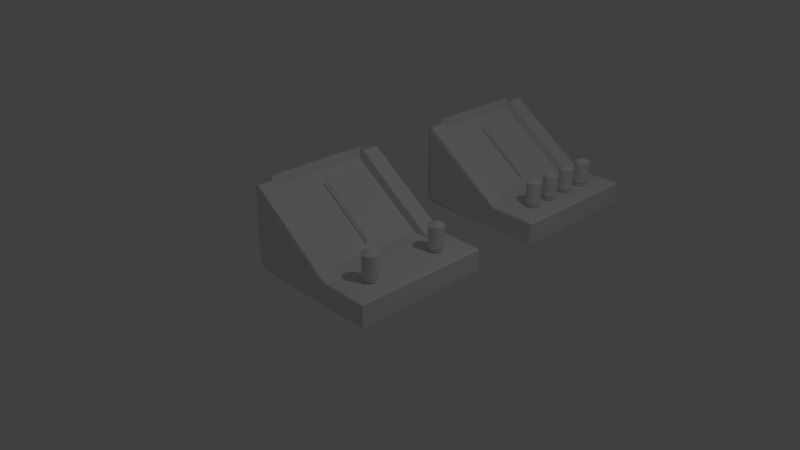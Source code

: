 # Source: Ameter.blend  (saved by Blender 2.79.0; exported with 4.5.12 LTS)
import bpy
from mathutils import Matrix  # noqa: F401  (used for matrix-valued properties, if any)

bpy.ops.wm.read_factory_settings(use_empty=True)
scene = bpy.context.scene
scene.name = 'Scene'

# ---- collections
col_collection_1 = bpy.data.collections.new('Collection 1'); scene.collection.children.link(col_collection_1)

# ---- materials (node trees are filled in below, after node groups)
mat_material_003 = bpy.data.materials.new('Material.003')
mat_material_003.alpha_threshold = 0.0
mat_material_003.use_transparent_shadow = False
mat_material_003.roughness = 0.5
mat_material_002 = bpy.data.materials.new('Material.002')
mat_material_002.alpha_threshold = 0.0
mat_material_002.use_transparent_shadow = False
mat_material_002.roughness = 0.5
mat_material_011 = bpy.data.materials.new('Material.011')
mat_material_011.alpha_threshold = 0.0
mat_material_011.use_transparent_shadow = False
mat_material_011.roughness = 0.5
mat_material_001 = bpy.data.materials.new('Material.001')
mat_material_001.alpha_threshold = 0.0
mat_material_001.use_transparent_shadow = False
mat_material_001.diffuse_color = (0.7334, 0.7498, 0.8, 1.0)
mat_material_001.specular_color = (0.7256, 0.7894, 1.0)
mat_material_001.roughness = 0.5
mat_material_001.specular_intensity = 0.2368
mat_material_004 = bpy.data.materials.new('Material.004')
mat_material_004.alpha_threshold = 0.0
mat_material_004.use_transparent_shadow = False
mat_material_004.roughness = 0.5
mat_material_005 = bpy.data.materials.new('Material.005')
mat_material_005.alpha_threshold = 0.0
mat_material_005.use_transparent_shadow = False
mat_material_005.roughness = 0.5
mat_material_005.specular_intensity = 1.0
mat_material_012 = bpy.data.materials.new('Material.012')
mat_material_012.alpha_threshold = 0.0
mat_material_012.use_transparent_shadow = False
mat_material_012.preview_render_type = 'CUBE'
mat_material_012.roughness = 0.5
mat_material_006 = bpy.data.materials.new('Material.006')
mat_material_006.alpha_threshold = 0.0
mat_material_006.use_transparent_shadow = False
mat_material_006.preview_render_type = 'CUBE'
mat_material_006.roughness = 0.5

# ---- material node trees

# ---- world
world_world = bpy.data.worlds.new('World'); scene.world = world_world
world_world.color = (0.05088, 0.05088, 0.05088)
world_world.use_sun_shadow = False
world_world.sun_shadow_jitter_overblur = 0.0
world_world.cycles.sampling_method = 'MANUAL'

# ---- cameras
cam_camera = bpy.data.cameras.new('Camera')
cam_camera.clip_end = 100.0
cam_camera.lens = 35.0
cam_camera.sensor_width = 32.0
cam_camera.sensor_height = 18.0
cam_camera.ortho_scale = 7.314
cam_camera.dof.focus_distance = 0.0
cam_camera.dof.aperture_fstop = 128.0

# ---- lights
light_lamp = bpy.data.lights.new('Lamp', 'POINT')
light_lamp.transmission_factor = 0.0
light_lamp.cutoff_distance = 30.0
light_lamp.energy = 100.0
light_lamp.shadow_buffer_clip_start = 1.001
light_lamp.shadow_soft_size = 0.1
light_lamp.shadow_maximum_resolution = 0.006
light_lamp.use_absolute_resolution = True

# ---- meshes
me_cylinder_005 = bpy.data.meshes.new('Cylinder.005')
me_cylinder_005.from_pydata([(0.0, 1.0, -1.0), (0.0, 1.0, 1.0), (0.1951, 0.9808, -1.0), (0.1951, 0.9808, 1.0), (0.3827, 0.9239, -1.0), (0.3827, 0.9239, 1.0), (0.5556, 0.8315, -1.0), (0.5556, 0.8315, 1.0), (0.7071, 0.7071, -1.0), (0.7071, 0.7071, 1.0), (0.8315, 0.5556, -1.0), (0.8315, 0.5556, 1.0), (0.9239, 0.3827, -1.0), (0.9239, 0.3827, 1.0), (0.9808, 0.1951, -1.0), (0.9808, 0.1951, 1.0), (1.0, 7.55e-08, -1.0), (1.0, 7.55e-08, 1.0), (0.9808, -0.1951, -1.0), (0.9808, -0.1951, 1.0), (0.9239, -0.3827, -1.0), (0.9239, -0.3827, 1.0), (0.8315, -0.5556, -1.0), (0.8315, -0.5556, 1.0), (0.7071, -0.7071, -1.0), (0.7071, -0.7071, 1.0), (0.5556, -0.8315, -1.0), (0.5556, -0.8315, 1.0), (0.3827, -0.9239, -1.0), (0.3827, -0.9239, 1.0), (0.1951, -0.9808, -1.0), (0.1951, -0.9808, 1.0), (-3.258e-07, -1.0, -1.0), (-3.258e-07, -1.0, 1.0), (-0.1951, -0.9808, -1.0), (-0.1951, -0.9808, 1.0), (-0.3827, -0.9239, -1.0), (-0.3827, -0.9239, 1.0), (-0.5556, -0.8315, -1.0), (-0.5556, -0.8315, 1.0), (-0.7071, -0.7071, -1.0), (-0.7071, -0.7071, 1.0), (-0.8315, -0.5556, -1.0), (-0.8315, -0.5556, 1.0), (-0.9239, -0.3827, -1.0), (-0.9239, -0.3827, 1.0), (-0.9808, -0.1951, -1.0), (-0.9808, -0.1951, 1.0), (-1.0, 9.656e-07, -1.0), (-1.0, 9.656e-07, 1.0), (-0.9808, 0.1951, -1.0), (-0.9808, 0.1951, 1.0), (-0.9239, 0.3827, -1.0), (-0.9239, 0.3827, 1.0), (-0.8315, 0.5556, -1.0), (-0.8315, 0.5556, 1.0), (-0.7071, 0.7071, -1.0), (-0.7071, 0.7071, 1.0), (-0.5556, 0.8315, -1.0), (-0.5556, 0.8315, 1.0), (-0.3827, 0.9239, -1.0), (-0.3827, 0.9239, 1.0), (-0.1951, 0.9808, -1.0), (-0.1951, 0.9808, 1.0), (2.565e-08, 0.784, -1.134), (0.1529, 0.7689, -1.134), (0.3, 0.7243, -1.134), (0.4355, 0.6518, -1.134), (0.5543, 0.5543, -1.134), (0.6518, 0.4355, -1.134), (0.7243, 0.3, -1.134), (0.7689, 0.1529, -1.134), (0.784, 1.208e-07, -1.134), (0.7689, -0.1529, -1.134), (0.7243, -0.3, -1.134), (0.6518, -0.4355, -1.134), (0.5543, -0.5543, -1.134), (0.4355, -0.6518, -1.134), (0.3, -0.7243, -1.134), (0.1529, -0.7689, -1.134), (-2.298e-07, -0.784, -1.134), (-0.1529, -0.7689, -1.134), (-0.3, -0.7243, -1.134), (-0.4355, -0.6518, -1.134), (-0.5543, -0.5543, -1.134), (-0.6518, -0.4355, -1.134), (-0.7243, -0.3, -1.134), (-0.7689, -0.1529, -1.134), (-0.784, 8.186e-07, -1.134), (-0.7689, 0.1529, -1.134), (-0.7243, 0.3, -1.134), (-0.6518, 0.4355, -1.134), (-0.5543, 0.5543, -1.134), (-0.4355, 0.6518, -1.134), (-0.3, 0.7243, -1.134), (-0.1529, 0.7689, -1.134), (2.565e-08, 0.784, -1.403), (0.1529, 0.7689, -1.403), (0.3, 0.7243, -1.403), (0.4355, 0.6518, -1.403), (0.5543, 0.5543, -1.403), (0.6518, 0.4355, -1.403), (0.7243, 0.3, -1.403), (0.7689, 0.1529, -1.403), (0.784, 1.208e-07, -1.403), (0.7689, -0.1529, -1.403), (0.7243, -0.3, -1.403), (0.6518, -0.4355, -1.403), (0.5543, -0.5543, -1.403), (0.4355, -0.6518, -1.403), (0.3, -0.7243, -1.403), (0.1529, -0.7689, -1.403), (-2.298e-07, -0.784, -1.403), (-0.1529, -0.7689, -1.403), (-0.3, -0.7243, -1.403), (-0.4355, -0.6518, -1.403), (-0.5543, -0.5543, -1.403), (-0.6518, -0.4355, -1.403), (-0.7243, -0.3, -1.403), (-0.7689, -0.1529, -1.403), (-0.784, 8.186e-07, -1.403), (-0.7689, 0.1529, -1.403), (-0.7243, 0.3, -1.403), (-0.6518, 0.4355, -1.403), (-0.5543, 0.5543, -1.403), (-0.4355, 0.6518, -1.403), (-0.3, 0.7243, -1.403), (-0.1529, 0.7689, -1.403), (0.04789, 0.2407, 1.297), (8.96e-08, 0.2455, 1.297), (0.09393, 0.2268, 1.297), (0.1364, 0.2041, 1.297), (0.1736, 0.1736, 1.297), (0.2041, 0.1364, 1.297), (0.2268, 0.09393, 1.297), (0.2407, 0.04789, 1.297), (0.2455, 2.336e-07, 1.297), (0.2407, -0.04789, 1.297), (0.2268, -0.09393, 1.297), (0.2041, -0.1364, 1.297), (0.1736, -0.1736, 1.297), (0.1364, -0.2041, 1.297), (0.09393, -0.2268, 1.297), (0.04789, -0.2407, 1.297), (9.619e-09, -0.2455, 1.297), (-0.04789, -0.2407, 1.297), (-0.09393, -0.2268, 1.297), (-0.1364, -0.2041, 1.297), (-0.1736, -0.1736, 1.297), (-0.2041, -0.1364, 1.297), (-0.2268, -0.09393, 1.297), (-0.2407, -0.04788, 1.297), (-0.2455, 4.52e-07, 1.297), (-0.2407, 0.04789, 1.297), (-0.2268, 0.09393, 1.297), (-0.2041, 0.1364, 1.297), (-0.1736, 0.1736, 1.297), (-0.1364, 0.2041, 1.297), (-0.09393, 0.2268, 1.297), (-0.04788, 0.2407, 1.297)], [], [(0, 1, 3, 2), (2, 3, 5, 4), (4, 5, 7, 6), (6, 7, 9, 8), (8, 9, 11, 10), (10, 11, 13, 12), (12, 13, 15, 14), (14, 15, 17, 16), (16, 17, 19, 18), (18, 19, 21, 20), (20, 21, 23, 22), (22, 23, 25, 24), (24, 25, 27, 26), (26, 27, 29, 28), (28, 29, 31, 30), (30, 31, 33, 32), (32, 33, 35, 34), (34, 35, 37, 36), (36, 37, 39, 38), (38, 39, 41, 40), (40, 41, 43, 42), (42, 43, 45, 44), (44, 45, 47, 46), (46, 47, 49, 48), (48, 49, 51, 50), (50, 51, 53, 52), (52, 53, 55, 54), (54, 55, 57, 56), (56, 57, 59, 58), (58, 59, 61, 60), (13, 11, 133, 134), (60, 61, 63, 62), (62, 63, 1, 0), (28, 30, 79, 78), (78, 79, 111, 110), (46, 48, 88, 87), (2, 4, 66, 65), (20, 22, 75, 74), (38, 40, 84, 83), (56, 58, 93, 92), (12, 14, 71, 70), (30, 32, 80, 79), (48, 50, 89, 88), (4, 6, 67, 66), (22, 24, 76, 75), (40, 42, 85, 84), (58, 60, 94, 93), (14, 16, 72, 71), (32, 34, 81, 80), (50, 52, 90, 89), (6, 8, 68, 67), (24, 26, 77, 76), (42, 44, 86, 85), (60, 62, 95, 94), (16, 18, 73, 72), (34, 36, 82, 81), (52, 54, 91, 90), (8, 10, 69, 68), (26, 28, 78, 77), (44, 46, 87, 86), (0, 2, 65, 64), (62, 0, 64, 95), (18, 20, 74, 73), (36, 38, 83, 82), (54, 56, 92, 91), (10, 12, 70, 69), (96, 97, 98, 99, 100, 101, 102, 103, 104, 105, 106, 107, 108, 109, 110, 111, 112, 113, 114, 115, 116, 117, 118, 119, 120, 121, 122, 123, 124, 125, 126, 127), (65, 66, 98, 97), (92, 93, 125, 124), (79, 80, 112, 111), (66, 67, 99, 98), (93, 94, 126, 125), (80, 81, 113, 112), (67, 68, 100, 99), (94, 95, 127, 126), (81, 82, 114, 113), (68, 69, 101, 100), (95, 64, 96, 127), (82, 83, 115, 114), (69, 70, 102, 101), (83, 84, 116, 115), (70, 71, 103, 102), (84, 85, 117, 116), (71, 72, 104, 103), (85, 86, 118, 117), (72, 73, 105, 104), (86, 87, 119, 118), (73, 74, 106, 105), (87, 88, 120, 119), (74, 75, 107, 106), (88, 89, 121, 120), (75, 76, 108, 107), (89, 90, 122, 121), (76, 77, 109, 108), (90, 91, 123, 122), (77, 78, 110, 109), (64, 65, 97, 96), (91, 92, 124, 123), (128, 129, 159, 158, 157, 156, 155, 154, 153, 152, 151, 150, 149, 148, 147, 146, 145, 144, 143, 142, 141, 140, 139, 138, 137, 136, 135, 134, 133, 132, 131, 130), (31, 29, 142, 143), (49, 47, 151, 152), (5, 3, 128, 130), (23, 21, 138, 139), (41, 39, 147, 148), (59, 57, 156, 157), (15, 13, 134, 135), (33, 31, 143, 144), (51, 49, 152, 153), (7, 5, 130, 131), (25, 23, 139, 140), (43, 41, 148, 149), (61, 59, 157, 158), (17, 15, 135, 136), (35, 33, 144, 145), (53, 51, 153, 154), (9, 7, 131, 132), (27, 25, 140, 141), (45, 43, 149, 150), (63, 61, 158, 159), (19, 17, 136, 137), (37, 35, 145, 146), (55, 53, 154, 155), (11, 9, 132, 133), (29, 27, 141, 142), (47, 45, 150, 151), (3, 1, 129, 128), (1, 63, 159, 129), (21, 19, 137, 138), (39, 37, 146, 147), (57, 55, 155, 156)])
me_cylinder_005.materials.append(mat_material_003)
me_cylinder_005.use_remesh_preserve_volume = False
me_cylinder_005.use_remesh_preserve_attributes = False
me_cylinder_005.use_mirror_vertex_groups = False
me_cylinder_005.update()
me_cylinder_004 = bpy.data.meshes.new('Cylinder.004')
me_cylinder_004.from_pydata([(0.0, 1.0, -1.0), (0.0, 1.0, 1.0), (0.1951, 0.9808, -1.0), (0.1951, 0.9808, 1.0), (0.3827, 0.9239, -1.0), (0.3827, 0.9239, 1.0), (0.5556, 0.8315, -1.0), (0.5556, 0.8315, 1.0), (0.7071, 0.7071, -1.0), (0.7071, 0.7071, 1.0), (0.8315, 0.5556, -1.0), (0.8315, 0.5556, 1.0), (0.9239, 0.3827, -1.0), (0.9239, 0.3827, 1.0), (0.9808, 0.1951, -1.0), (0.9808, 0.1951, 1.0), (1.0, 7.55e-08, -1.0), (1.0, 7.55e-08, 1.0), (0.9808, -0.1951, -1.0), (0.9808, -0.1951, 1.0), (0.9239, -0.3827, -1.0), (0.9239, -0.3827, 1.0), (0.8315, -0.5556, -1.0), (0.8315, -0.5556, 1.0), (0.7071, -0.7071, -1.0), (0.7071, -0.7071, 1.0), (0.5556, -0.8315, -1.0), (0.5556, -0.8315, 1.0), (0.3827, -0.9239, -1.0), (0.3827, -0.9239, 1.0), (0.1951, -0.9808, -1.0), (0.1951, -0.9808, 1.0), (-3.258e-07, -1.0, -1.0), (-3.258e-07, -1.0, 1.0), (-0.1951, -0.9808, -1.0), (-0.1951, -0.9808, 1.0), (-0.3827, -0.9239, -1.0), (-0.3827, -0.9239, 1.0), (-0.5556, -0.8315, -1.0), (-0.5556, -0.8315, 1.0), (-0.7071, -0.7071, -1.0), (-0.7071, -0.7071, 1.0), (-0.8315, -0.5556, -1.0), (-0.8315, -0.5556, 1.0), (-0.9239, -0.3827, -1.0), (-0.9239, -0.3827, 1.0), (-0.9808, -0.1951, -1.0), (-0.9808, -0.1951, 1.0), (-1.0, 9.656e-07, -1.0), (-1.0, 9.656e-07, 1.0), (-0.9808, 0.1951, -1.0), (-0.9808, 0.1951, 1.0), (-0.9239, 0.3827, -1.0), (-0.9239, 0.3827, 1.0), (-0.8315, 0.5556, -1.0), (-0.8315, 0.5556, 1.0), (-0.7071, 0.7071, -1.0), (-0.7071, 0.7071, 1.0), (-0.5556, 0.8315, -1.0), (-0.5556, 0.8315, 1.0), (-0.3827, 0.9239, -1.0), (-0.3827, 0.9239, 1.0), (-0.1951, 0.9808, -1.0), (-0.1951, 0.9808, 1.0), (2.565e-08, 0.784, -1.134), (0.1529, 0.7689, -1.134), (0.3, 0.7243, -1.134), (0.4355, 0.6518, -1.134), (0.5543, 0.5543, -1.134), (0.6518, 0.4355, -1.134), (0.7243, 0.3, -1.134), (0.7689, 0.1529, -1.134), (0.784, 1.208e-07, -1.134), (0.7689, -0.1529, -1.134), (0.7243, -0.3, -1.134), (0.6518, -0.4355, -1.134), (0.5543, -0.5543, -1.134), (0.4355, -0.6518, -1.134), (0.3, -0.7243, -1.134), (0.1529, -0.7689, -1.134), (-2.298e-07, -0.784, -1.134), (-0.1529, -0.7689, -1.134), (-0.3, -0.7243, -1.134), (-0.4355, -0.6518, -1.134), (-0.5543, -0.5543, -1.134), (-0.6518, -0.4355, -1.134), (-0.7243, -0.3, -1.134), (-0.7689, -0.1529, -1.134), (-0.784, 8.186e-07, -1.134), (-0.7689, 0.1529, -1.134), (-0.7243, 0.3, -1.134), (-0.6518, 0.4355, -1.134), (-0.5543, 0.5543, -1.134), (-0.4355, 0.6518, -1.134), (-0.3, 0.7243, -1.134), (-0.1529, 0.7689, -1.134), (2.565e-08, 0.784, -1.403), (0.1529, 0.7689, -1.403), (0.3, 0.7243, -1.403), (0.4355, 0.6518, -1.403), (0.5543, 0.5543, -1.403), (0.6518, 0.4355, -1.403), (0.7243, 0.3, -1.403), (0.7689, 0.1529, -1.403), (0.784, 1.208e-07, -1.403), (0.7689, -0.1529, -1.403), (0.7243, -0.3, -1.403), (0.6518, -0.4355, -1.403), (0.5543, -0.5543, -1.403), (0.4355, -0.6518, -1.403), (0.3, -0.7243, -1.403), (0.1529, -0.7689, -1.403), (-2.298e-07, -0.784, -1.403), (-0.1529, -0.7689, -1.403), (-0.3, -0.7243, -1.403), (-0.4355, -0.6518, -1.403), (-0.5543, -0.5543, -1.403), (-0.6518, -0.4355, -1.403), (-0.7243, -0.3, -1.403), (-0.7689, -0.1529, -1.403), (-0.784, 8.186e-07, -1.403), (-0.7689, 0.1529, -1.403), (-0.7243, 0.3, -1.403), (-0.6518, 0.4355, -1.403), (-0.5543, 0.5543, -1.403), (-0.4355, 0.6518, -1.403), (-0.3, 0.7243, -1.403), (-0.1529, 0.7689, -1.403), (0.04789, 0.2407, 1.297), (8.96e-08, 0.2455, 1.297), (0.09393, 0.2268, 1.297), (0.1364, 0.2041, 1.297), (0.1736, 0.1736, 1.297), (0.2041, 0.1364, 1.297), (0.2268, 0.09393, 1.297), (0.2407, 0.04789, 1.297), (0.2455, 2.336e-07, 1.297), (0.2407, -0.04789, 1.297), (0.2268, -0.09393, 1.297), (0.2041, -0.1364, 1.297), (0.1736, -0.1736, 1.297), (0.1364, -0.2041, 1.297), (0.09393, -0.2268, 1.297), (0.04789, -0.2407, 1.297), (9.619e-09, -0.2455, 1.297), (-0.04789, -0.2407, 1.297), (-0.09393, -0.2268, 1.297), (-0.1364, -0.2041, 1.297), (-0.1736, -0.1736, 1.297), (-0.2041, -0.1364, 1.297), (-0.2268, -0.09393, 1.297), (-0.2407, -0.04788, 1.297), (-0.2455, 4.52e-07, 1.297), (-0.2407, 0.04789, 1.297), (-0.2268, 0.09393, 1.297), (-0.2041, 0.1364, 1.297), (-0.1736, 0.1736, 1.297), (-0.1364, 0.2041, 1.297), (-0.09393, 0.2268, 1.297), (-0.04788, 0.2407, 1.297)], [], [(0, 1, 3, 2), (2, 3, 5, 4), (4, 5, 7, 6), (6, 7, 9, 8), (8, 9, 11, 10), (10, 11, 13, 12), (12, 13, 15, 14), (14, 15, 17, 16), (16, 17, 19, 18), (18, 19, 21, 20), (20, 21, 23, 22), (22, 23, 25, 24), (24, 25, 27, 26), (26, 27, 29, 28), (28, 29, 31, 30), (30, 31, 33, 32), (32, 33, 35, 34), (34, 35, 37, 36), (36, 37, 39, 38), (38, 39, 41, 40), (40, 41, 43, 42), (42, 43, 45, 44), (44, 45, 47, 46), (46, 47, 49, 48), (48, 49, 51, 50), (50, 51, 53, 52), (52, 53, 55, 54), (54, 55, 57, 56), (56, 57, 59, 58), (58, 59, 61, 60), (13, 11, 133, 134), (60, 61, 63, 62), (62, 63, 1, 0), (28, 30, 79, 78), (78, 79, 111, 110), (46, 48, 88, 87), (2, 4, 66, 65), (20, 22, 75, 74), (38, 40, 84, 83), (56, 58, 93, 92), (12, 14, 71, 70), (30, 32, 80, 79), (48, 50, 89, 88), (4, 6, 67, 66), (22, 24, 76, 75), (40, 42, 85, 84), (58, 60, 94, 93), (14, 16, 72, 71), (32, 34, 81, 80), (50, 52, 90, 89), (6, 8, 68, 67), (24, 26, 77, 76), (42, 44, 86, 85), (60, 62, 95, 94), (16, 18, 73, 72), (34, 36, 82, 81), (52, 54, 91, 90), (8, 10, 69, 68), (26, 28, 78, 77), (44, 46, 87, 86), (0, 2, 65, 64), (62, 0, 64, 95), (18, 20, 74, 73), (36, 38, 83, 82), (54, 56, 92, 91), (10, 12, 70, 69), (96, 97, 98, 99, 100, 101, 102, 103, 104, 105, 106, 107, 108, 109, 110, 111, 112, 113, 114, 115, 116, 117, 118, 119, 120, 121, 122, 123, 124, 125, 126, 127), (65, 66, 98, 97), (92, 93, 125, 124), (79, 80, 112, 111), (66, 67, 99, 98), (93, 94, 126, 125), (80, 81, 113, 112), (67, 68, 100, 99), (94, 95, 127, 126), (81, 82, 114, 113), (68, 69, 101, 100), (95, 64, 96, 127), (82, 83, 115, 114), (69, 70, 102, 101), (83, 84, 116, 115), (70, 71, 103, 102), (84, 85, 117, 116), (71, 72, 104, 103), (85, 86, 118, 117), (72, 73, 105, 104), (86, 87, 119, 118), (73, 74, 106, 105), (87, 88, 120, 119), (74, 75, 107, 106), (88, 89, 121, 120), (75, 76, 108, 107), (89, 90, 122, 121), (76, 77, 109, 108), (90, 91, 123, 122), (77, 78, 110, 109), (64, 65, 97, 96), (91, 92, 124, 123), (128, 129, 159, 158, 157, 156, 155, 154, 153, 152, 151, 150, 149, 148, 147, 146, 145, 144, 143, 142, 141, 140, 139, 138, 137, 136, 135, 134, 133, 132, 131, 130), (31, 29, 142, 143), (49, 47, 151, 152), (5, 3, 128, 130), (23, 21, 138, 139), (41, 39, 147, 148), (59, 57, 156, 157), (15, 13, 134, 135), (33, 31, 143, 144), (51, 49, 152, 153), (7, 5, 130, 131), (25, 23, 139, 140), (43, 41, 148, 149), (61, 59, 157, 158), (17, 15, 135, 136), (35, 33, 144, 145), (53, 51, 153, 154), (9, 7, 131, 132), (27, 25, 140, 141), (45, 43, 149, 150), (63, 61, 158, 159), (19, 17, 136, 137), (37, 35, 145, 146), (55, 53, 154, 155), (11, 9, 132, 133), (29, 27, 141, 142), (47, 45, 150, 151), (3, 1, 129, 128), (1, 63, 159, 129), (21, 19, 137, 138), (39, 37, 146, 147), (57, 55, 155, 156)])
me_cylinder_004.materials.append(mat_material_002)
me_cylinder_004.use_remesh_preserve_volume = False
me_cylinder_004.use_remesh_preserve_attributes = False
me_cylinder_004.use_mirror_vertex_groups = False
me_cylinder_004.update()
me_cube_006 = bpy.data.meshes.new('Cube.006')
me_cube_006.from_pydata([(-1.0, -1.0, -0.2327), (-1.0, -1.0, 1.0), (-1.0, 1.0, -0.2327), (-1.0, 1.0, 1.0), (1.0, -1.0, -0.2327), (1.0, -1.0, 0.09758), (1.0, 1.0, -0.2327), (1.0, 1.0, 0.09758), (0.316, 1.0, -0.2327), (0.316, 1.0, 0.09758), (0.316, -1.0, -0.2327), (0.316, -1.0, 0.09758), (-1.0, 0.7367, -0.2327), (-1.0, -0.7446, -0.2327), (-1.0, -0.7446, 1.0), (-1.0, 0.7367, 1.0), (1.0, -0.7446, -0.2327), (1.0, 0.7367, -0.2327), (1.0, 0.7367, 0.09758), (1.0, -0.7446, 0.09758), (0.316, 0.7367, 0.09758), (0.316, -0.7446, 0.09758), (0.316, 0.7367, -0.2327), (0.316, -0.7446, -0.2327), (-1.0, -0.7446, 0.8349), (-1.0, 0.7367, 0.8349), (0.316, 0.7367, -0.06754), (0.316, -0.7446, -0.06754), (-1.0, -0.7446, 1.0), (0.316, -0.7446, 0.09758), (-0.04629, 0.7367, 0.09758), (-0.04629, -0.7446, 0.09758), (-0.04629, 0.7367, -0.06754), (-0.04629, -0.7446, -0.06754)], [], [(12, 15, 3, 2), (8, 9, 7, 6), (16, 19, 5, 4), (10, 11, 1, 0), (23, 16, 4, 10), (21, 14, 1, 11), (19, 21, 11, 5), (13, 23, 10, 0), (4, 5, 11, 10), (2, 3, 9, 8), (2, 8, 22, 12), (12, 22, 23, 13), (7, 9, 20, 18), (18, 20, 21, 19), (9, 3, 15, 20), (8, 6, 17, 22), (22, 17, 16, 23), (6, 7, 18, 17), (17, 18, 19, 16), (0, 1, 14, 13), (13, 14, 15, 12), (14, 21, 29, 28), (20, 15, 25, 26), (27, 21, 31, 33), (24, 28, 29, 21, 27), (31, 30, 32, 33), (21, 20, 30, 31), (26, 27, 33, 32), (20, 26, 32, 30)])
me_cube_006.polygons.foreach_set('material_index', [0, 0, 0, 0, 0, 0, 0, 0, 0, 0, 0, 0, 0, 1, 0, 0, 0, 0, 0, 0, 0, 0, 0, 0, 0, 0, 1, 1, 0])
_uv = me_cube_006.uv_layers.new(name='UVMap')
_uv.uv.foreach_set('vector', [0.9242, 0.4468, 0.02646, 0.4163, 0.0, 0.0, 0.6138, 0.3739, 0.0, 0.0, 0.0, 0.0, 0.0, 0.0, 0.0, 0.0, 0.0, 0.0, 0.0, 0.0, 0.0, 0.0, 0.0, 0.0, 0.9869, 0.0056, 0.0042, 0.0112, 0.0126, 0.9855, 0.9812, 0.9862, 0.0, 0.0, 0.0, 0.0, 0.0, 0.0, 0.0, 0.0, 0.0, 0.0, 0.0, 0.0, 0.0, 0.0, 0.0, 0.0, 0.0, 0.0, 0.0, 0.0, 0.0, 0.0, 0.0, 0.0, 0.2512, 0.6451, 0.0, 0.0, 0.0, 0.0, 0.9476, 0.02303, 0.9701, 0.9855, 0.9911, 0.09239, 0.021, 0.08679, 0.021, 0.9855, 0.9708, 0.9787, 0.042, 0.9855, 0.021, 0.008399, 0.9743, 0.0112, 0.6138, 0.3739, 0.0, 0.0, 0.0, 0.0, 0.9242, 0.4468, 0.9788, 0.004448, 0.0168, 0.0028, 0.021, 0.9799, 0.9693, 0.9811, 0.0, 0.0, 0.0, 0.0, 0.0, 0.0, 0.0, 0.0, 0.0, 0.0, 0.0, 0.0, 0.0, 0.0, 0.0, 0.0, 0.0, 0.0, 0.0, 0.0, 0.02646, 0.4163, 0.0, 0.0, 0.0, 0.0, 0.0, 0.0, 0.0, 0.0, 0.0, 0.0, 0.0, 0.0, 0.0, 0.0, 0.0, 0.0, 0.0, 0.0, 0.0, 0.0, 0.0, 0.0, 0.0, 0.0, 0.0, 0.0, 0.0, 0.0, 0.0, 0.0, 0.0, 0.0, 0.0, 0.0, 0.9476, 0.02303, 0.0, 0.0, 0.0, 0.0, 0.2512, 0.6451, 0.2512, 0.6451, 0.9078, 0.6068, 0.9365, 0.9541, 0.0, 1.0, 0.0, 0.0, 0.0, 0.0, 0.0, 0.0, 0.0, 0.0, 0.0, 0.0, 0.02646, 0.4163, 0.8202, 0.3281, 0.0, 0.0, 0.0, 0.0, 0.0, 0.0, 0.0, 0.0, 0.0, 0.0, 0.0, 0.0, 0.0, 0.0, 0.0, 0.0, 0.0, 0.0, 0.0, 0.0, 0.0, 0.0, 0.0, 0.0, 0.0, 0.0, 0.0, 0.0, 0.0, 0.0, 0.0, 0.0, 0.0, 0.0, 0.0, 0.0, 0.0, 0.0, 0.0, 0.0, 0.0, 0.0, 0.0, 0.0, 0.0, 0.0, 0.0, 0.0, 0.0, 0.0, 0.0, 0.0])
me_cube_006.materials.append(mat_material_011)
me_cube_006.materials.append(None)
me_cube_006.materials.append(None)
me_cube_006.materials.append(None)
me_cube_006.use_remesh_preserve_volume = False
me_cube_006.use_remesh_preserve_attributes = False
me_cube_006.use_mirror_vertex_groups = False
me_cube_006.update()
me_cylinder_003 = bpy.data.meshes.new('Cylinder.003')
me_cylinder_003.from_pydata([(0.0, 1.0, -1.0), (0.0, 1.0, 1.0), (0.1951, 0.9808, -1.0), (0.1951, 0.9808, 1.0), (0.3827, 0.9239, -1.0), (0.3827, 0.9239, 1.0), (0.5556, 0.8315, -1.0), (0.5556, 0.8315, 1.0), (0.7071, 0.7071, -1.0), (0.7071, 0.7071, 1.0), (0.8315, 0.5556, -1.0), (0.8315, 0.5556, 1.0), (0.9239, 0.3827, -1.0), (0.9239, 0.3827, 1.0), (0.9808, 0.1951, -1.0), (0.9808, 0.1951, 1.0), (1.0, 7.55e-08, -1.0), (1.0, 7.55e-08, 1.0), (0.9808, -0.1951, -1.0), (0.9808, -0.1951, 1.0), (0.9239, -0.3827, -1.0), (0.9239, -0.3827, 1.0), (0.8315, -0.5556, -1.0), (0.8315, -0.5556, 1.0), (0.7071, -0.7071, -1.0), (0.7071, -0.7071, 1.0), (0.5556, -0.8315, -1.0), (0.5556, -0.8315, 1.0), (0.3827, -0.9239, -1.0), (0.3827, -0.9239, 1.0), (0.1951, -0.9808, -1.0), (0.1951, -0.9808, 1.0), (-3.258e-07, -1.0, -1.0), (-3.258e-07, -1.0, 1.0), (-0.1951, -0.9808, -1.0), (-0.1951, -0.9808, 1.0), (-0.3827, -0.9239, -1.0), (-0.3827, -0.9239, 1.0), (-0.5556, -0.8315, -1.0), (-0.5556, -0.8315, 1.0), (-0.7071, -0.7071, -1.0), (-0.7071, -0.7071, 1.0), (-0.8315, -0.5556, -1.0), (-0.8315, -0.5556, 1.0), (-0.9239, -0.3827, -1.0), (-0.9239, -0.3827, 1.0), (-0.9808, -0.1951, -1.0), (-0.9808, -0.1951, 1.0), (-1.0, 9.656e-07, -1.0), (-1.0, 9.656e-07, 1.0), (-0.9808, 0.1951, -1.0), (-0.9808, 0.1951, 1.0), (-0.9239, 0.3827, -1.0), (-0.9239, 0.3827, 1.0), (-0.8315, 0.5556, -1.0), (-0.8315, 0.5556, 1.0), (-0.7071, 0.7071, -1.0), (-0.7071, 0.7071, 1.0), (-0.5556, 0.8315, -1.0), (-0.5556, 0.8315, 1.0), (-0.3827, 0.9239, -1.0), (-0.3827, 0.9239, 1.0), (-0.1951, 0.9808, -1.0), (-0.1951, 0.9808, 1.0), (2.565e-08, 0.784, -1.134), (0.1529, 0.7689, -1.134), (0.3, 0.7243, -1.134), (0.4355, 0.6518, -1.134), (0.5543, 0.5543, -1.134), (0.6518, 0.4355, -1.134), (0.7243, 0.3, -1.134), (0.7689, 0.1529, -1.134), (0.784, 1.208e-07, -1.134), (0.7689, -0.1529, -1.134), (0.7243, -0.3, -1.134), (0.6518, -0.4355, -1.134), (0.5543, -0.5543, -1.134), (0.4355, -0.6518, -1.134), (0.3, -0.7243, -1.134), (0.1529, -0.7689, -1.134), (-2.298e-07, -0.784, -1.134), (-0.1529, -0.7689, -1.134), (-0.3, -0.7243, -1.134), (-0.4355, -0.6518, -1.134), (-0.5543, -0.5543, -1.134), (-0.6518, -0.4355, -1.134), (-0.7243, -0.3, -1.134), (-0.7689, -0.1529, -1.134), (-0.784, 8.186e-07, -1.134), (-0.7689, 0.1529, -1.134), (-0.7243, 0.3, -1.134), (-0.6518, 0.4355, -1.134), (-0.5543, 0.5543, -1.134), (-0.4355, 0.6518, -1.134), (-0.3, 0.7243, -1.134), (-0.1529, 0.7689, -1.134), (2.565e-08, 0.784, -1.403), (0.1529, 0.7689, -1.403), (0.3, 0.7243, -1.403), (0.4355, 0.6518, -1.403), (0.5543, 0.5543, -1.403), (0.6518, 0.4355, -1.403), (0.7243, 0.3, -1.403), (0.7689, 0.1529, -1.403), (0.784, 1.208e-07, -1.403), (0.7689, -0.1529, -1.403), (0.7243, -0.3, -1.403), (0.6518, -0.4355, -1.403), (0.5543, -0.5543, -1.403), (0.4355, -0.6518, -1.403), (0.3, -0.7243, -1.403), (0.1529, -0.7689, -1.403), (-2.298e-07, -0.784, -1.403), (-0.1529, -0.7689, -1.403), (-0.3, -0.7243, -1.403), (-0.4355, -0.6518, -1.403), (-0.5543, -0.5543, -1.403), (-0.6518, -0.4355, -1.403), (-0.7243, -0.3, -1.403), (-0.7689, -0.1529, -1.403), (-0.784, 8.186e-07, -1.403), (-0.7689, 0.1529, -1.403), (-0.7243, 0.3, -1.403), (-0.6518, 0.4355, -1.403), (-0.5543, 0.5543, -1.403), (-0.4355, 0.6518, -1.403), (-0.3, 0.7243, -1.403), (-0.1529, 0.7689, -1.403), (0.04789, 0.2407, 1.297), (8.96e-08, 0.2455, 1.297), (0.09393, 0.2268, 1.297), (0.1364, 0.2041, 1.297), (0.1736, 0.1736, 1.297), (0.2041, 0.1364, 1.297), (0.2268, 0.09393, 1.297), (0.2407, 0.04789, 1.297), (0.2455, 2.336e-07, 1.297), (0.2407, -0.04789, 1.297), (0.2268, -0.09393, 1.297), (0.2041, -0.1364, 1.297), (0.1736, -0.1736, 1.297), (0.1364, -0.2041, 1.297), (0.09393, -0.2268, 1.297), (0.04789, -0.2407, 1.297), (9.619e-09, -0.2455, 1.297), (-0.04789, -0.2407, 1.297), (-0.09393, -0.2268, 1.297), (-0.1364, -0.2041, 1.297), (-0.1736, -0.1736, 1.297), (-0.2041, -0.1364, 1.297), (-0.2268, -0.09393, 1.297), (-0.2407, -0.04788, 1.297), (-0.2455, 4.52e-07, 1.297), (-0.2407, 0.04789, 1.297), (-0.2268, 0.09393, 1.297), (-0.2041, 0.1364, 1.297), (-0.1736, 0.1736, 1.297), (-0.1364, 0.2041, 1.297), (-0.09393, 0.2268, 1.297), (-0.04788, 0.2407, 1.297)], [], [(0, 1, 3, 2), (2, 3, 5, 4), (4, 5, 7, 6), (6, 7, 9, 8), (8, 9, 11, 10), (10, 11, 13, 12), (12, 13, 15, 14), (14, 15, 17, 16), (16, 17, 19, 18), (18, 19, 21, 20), (20, 21, 23, 22), (22, 23, 25, 24), (24, 25, 27, 26), (26, 27, 29, 28), (28, 29, 31, 30), (30, 31, 33, 32), (32, 33, 35, 34), (34, 35, 37, 36), (36, 37, 39, 38), (38, 39, 41, 40), (40, 41, 43, 42), (42, 43, 45, 44), (44, 45, 47, 46), (46, 47, 49, 48), (48, 49, 51, 50), (50, 51, 53, 52), (52, 53, 55, 54), (54, 55, 57, 56), (56, 57, 59, 58), (58, 59, 61, 60), (13, 11, 133, 134), (60, 61, 63, 62), (62, 63, 1, 0), (28, 30, 79, 78), (78, 79, 111, 110), (46, 48, 88, 87), (2, 4, 66, 65), (20, 22, 75, 74), (38, 40, 84, 83), (56, 58, 93, 92), (12, 14, 71, 70), (30, 32, 80, 79), (48, 50, 89, 88), (4, 6, 67, 66), (22, 24, 76, 75), (40, 42, 85, 84), (58, 60, 94, 93), (14, 16, 72, 71), (32, 34, 81, 80), (50, 52, 90, 89), (6, 8, 68, 67), (24, 26, 77, 76), (42, 44, 86, 85), (60, 62, 95, 94), (16, 18, 73, 72), (34, 36, 82, 81), (52, 54, 91, 90), (8, 10, 69, 68), (26, 28, 78, 77), (44, 46, 87, 86), (0, 2, 65, 64), (62, 0, 64, 95), (18, 20, 74, 73), (36, 38, 83, 82), (54, 56, 92, 91), (10, 12, 70, 69), (96, 97, 98, 99, 100, 101, 102, 103, 104, 105, 106, 107, 108, 109, 110, 111, 112, 113, 114, 115, 116, 117, 118, 119, 120, 121, 122, 123, 124, 125, 126, 127), (65, 66, 98, 97), (92, 93, 125, 124), (79, 80, 112, 111), (66, 67, 99, 98), (93, 94, 126, 125), (80, 81, 113, 112), (67, 68, 100, 99), (94, 95, 127, 126), (81, 82, 114, 113), (68, 69, 101, 100), (95, 64, 96, 127), (82, 83, 115, 114), (69, 70, 102, 101), (83, 84, 116, 115), (70, 71, 103, 102), (84, 85, 117, 116), (71, 72, 104, 103), (85, 86, 118, 117), (72, 73, 105, 104), (86, 87, 119, 118), (73, 74, 106, 105), (87, 88, 120, 119), (74, 75, 107, 106), (88, 89, 121, 120), (75, 76, 108, 107), (89, 90, 122, 121), (76, 77, 109, 108), (90, 91, 123, 122), (77, 78, 110, 109), (64, 65, 97, 96), (91, 92, 124, 123), (128, 129, 159, 158, 157, 156, 155, 154, 153, 152, 151, 150, 149, 148, 147, 146, 145, 144, 143, 142, 141, 140, 139, 138, 137, 136, 135, 134, 133, 132, 131, 130), (31, 29, 142, 143), (49, 47, 151, 152), (5, 3, 128, 130), (23, 21, 138, 139), (41, 39, 147, 148), (59, 57, 156, 157), (15, 13, 134, 135), (33, 31, 143, 144), (51, 49, 152, 153), (7, 5, 130, 131), (25, 23, 139, 140), (43, 41, 148, 149), (61, 59, 157, 158), (17, 15, 135, 136), (35, 33, 144, 145), (53, 51, 153, 154), (9, 7, 131, 132), (27, 25, 140, 141), (45, 43, 149, 150), (63, 61, 158, 159), (19, 17, 136, 137), (37, 35, 145, 146), (55, 53, 154, 155), (11, 9, 132, 133), (29, 27, 141, 142), (47, 45, 150, 151), (3, 1, 129, 128), (1, 63, 159, 129), (21, 19, 137, 138), (39, 37, 146, 147), (57, 55, 155, 156)])
me_cylinder_003.materials.append(mat_material_002)
me_cylinder_003.use_remesh_preserve_volume = False
me_cylinder_003.use_remesh_preserve_attributes = False
me_cylinder_003.use_mirror_vertex_groups = False
me_cylinder_003.update()
me_cylinder_002 = bpy.data.meshes.new('Cylinder.002')
me_cylinder_002.from_pydata([(0.0, 1.0, -1.0), (0.0, 1.0, 1.0), (0.1951, 0.9808, -1.0), (0.1951, 0.9808, 1.0), (0.3827, 0.9239, -1.0), (0.3827, 0.9239, 1.0), (0.5556, 0.8315, -1.0), (0.5556, 0.8315, 1.0), (0.7071, 0.7071, -1.0), (0.7071, 0.7071, 1.0), (0.8315, 0.5556, -1.0), (0.8315, 0.5556, 1.0), (0.9239, 0.3827, -1.0), (0.9239, 0.3827, 1.0), (0.9808, 0.1951, -1.0), (0.9808, 0.1951, 1.0), (1.0, 7.55e-08, -1.0), (1.0, 7.55e-08, 1.0), (0.9808, -0.1951, -1.0), (0.9808, -0.1951, 1.0), (0.9239, -0.3827, -1.0), (0.9239, -0.3827, 1.0), (0.8315, -0.5556, -1.0), (0.8315, -0.5556, 1.0), (0.7071, -0.7071, -1.0), (0.7071, -0.7071, 1.0), (0.5556, -0.8315, -1.0), (0.5556, -0.8315, 1.0), (0.3827, -0.9239, -1.0), (0.3827, -0.9239, 1.0), (0.1951, -0.9808, -1.0), (0.1951, -0.9808, 1.0), (-3.258e-07, -1.0, -1.0), (-3.258e-07, -1.0, 1.0), (-0.1951, -0.9808, -1.0), (-0.1951, -0.9808, 1.0), (-0.3827, -0.9239, -1.0), (-0.3827, -0.9239, 1.0), (-0.5556, -0.8315, -1.0), (-0.5556, -0.8315, 1.0), (-0.7071, -0.7071, -1.0), (-0.7071, -0.7071, 1.0), (-0.8315, -0.5556, -1.0), (-0.8315, -0.5556, 1.0), (-0.9239, -0.3827, -1.0), (-0.9239, -0.3827, 1.0), (-0.9808, -0.1951, -1.0), (-0.9808, -0.1951, 1.0), (-1.0, 9.656e-07, -1.0), (-1.0, 9.656e-07, 1.0), (-0.9808, 0.1951, -1.0), (-0.9808, 0.1951, 1.0), (-0.9239, 0.3827, -1.0), (-0.9239, 0.3827, 1.0), (-0.8315, 0.5556, -1.0), (-0.8315, 0.5556, 1.0), (-0.7071, 0.7071, -1.0), (-0.7071, 0.7071, 1.0), (-0.5556, 0.8315, -1.0), (-0.5556, 0.8315, 1.0), (-0.3827, 0.9239, -1.0), (-0.3827, 0.9239, 1.0), (-0.1951, 0.9808, -1.0), (-0.1951, 0.9808, 1.0), (2.565e-08, 0.784, -1.134), (0.1529, 0.7689, -1.134), (0.3, 0.7243, -1.134), (0.4355, 0.6518, -1.134), (0.5543, 0.5543, -1.134), (0.6518, 0.4355, -1.134), (0.7243, 0.3, -1.134), (0.7689, 0.1529, -1.134), (0.784, 1.208e-07, -1.134), (0.7689, -0.1529, -1.134), (0.7243, -0.3, -1.134), (0.6518, -0.4355, -1.134), (0.5543, -0.5543, -1.134), (0.4355, -0.6518, -1.134), (0.3, -0.7243, -1.134), (0.1529, -0.7689, -1.134), (-2.298e-07, -0.784, -1.134), (-0.1529, -0.7689, -1.134), (-0.3, -0.7243, -1.134), (-0.4355, -0.6518, -1.134), (-0.5543, -0.5543, -1.134), (-0.6518, -0.4355, -1.134), (-0.7243, -0.3, -1.134), (-0.7689, -0.1529, -1.134), (-0.784, 8.186e-07, -1.134), (-0.7689, 0.1529, -1.134), (-0.7243, 0.3, -1.134), (-0.6518, 0.4355, -1.134), (-0.5543, 0.5543, -1.134), (-0.4355, 0.6518, -1.134), (-0.3, 0.7243, -1.134), (-0.1529, 0.7689, -1.134), (2.565e-08, 0.784, -1.403), (0.1529, 0.7689, -1.403), (0.3, 0.7243, -1.403), (0.4355, 0.6518, -1.403), (0.5543, 0.5543, -1.403), (0.6518, 0.4355, -1.403), (0.7243, 0.3, -1.403), (0.7689, 0.1529, -1.403), (0.784, 1.208e-07, -1.403), (0.7689, -0.1529, -1.403), (0.7243, -0.3, -1.403), (0.6518, -0.4355, -1.403), (0.5543, -0.5543, -1.403), (0.4355, -0.6518, -1.403), (0.3, -0.7243, -1.403), (0.1529, -0.7689, -1.403), (-2.298e-07, -0.784, -1.403), (-0.1529, -0.7689, -1.403), (-0.3, -0.7243, -1.403), (-0.4355, -0.6518, -1.403), (-0.5543, -0.5543, -1.403), (-0.6518, -0.4355, -1.403), (-0.7243, -0.3, -1.403), (-0.7689, -0.1529, -1.403), (-0.784, 8.186e-07, -1.403), (-0.7689, 0.1529, -1.403), (-0.7243, 0.3, -1.403), (-0.6518, 0.4355, -1.403), (-0.5543, 0.5543, -1.403), (-0.4355, 0.6518, -1.403), (-0.3, 0.7243, -1.403), (-0.1529, 0.7689, -1.403), (0.04789, 0.2407, 1.297), (8.96e-08, 0.2455, 1.297), (0.09393, 0.2268, 1.297), (0.1364, 0.2041, 1.297), (0.1736, 0.1736, 1.297), (0.2041, 0.1364, 1.297), (0.2268, 0.09393, 1.297), (0.2407, 0.04789, 1.297), (0.2455, 2.336e-07, 1.297), (0.2407, -0.04789, 1.297), (0.2268, -0.09393, 1.297), (0.2041, -0.1364, 1.297), (0.1736, -0.1736, 1.297), (0.1364, -0.2041, 1.297), (0.09393, -0.2268, 1.297), (0.04789, -0.2407, 1.297), (9.619e-09, -0.2455, 1.297), (-0.04789, -0.2407, 1.297), (-0.09393, -0.2268, 1.297), (-0.1364, -0.2041, 1.297), (-0.1736, -0.1736, 1.297), (-0.2041, -0.1364, 1.297), (-0.2268, -0.09393, 1.297), (-0.2407, -0.04788, 1.297), (-0.2455, 4.52e-07, 1.297), (-0.2407, 0.04789, 1.297), (-0.2268, 0.09393, 1.297), (-0.2041, 0.1364, 1.297), (-0.1736, 0.1736, 1.297), (-0.1364, 0.2041, 1.297), (-0.09393, 0.2268, 1.297), (-0.04788, 0.2407, 1.297)], [], [(0, 1, 3, 2), (2, 3, 5, 4), (4, 5, 7, 6), (6, 7, 9, 8), (8, 9, 11, 10), (10, 11, 13, 12), (12, 13, 15, 14), (14, 15, 17, 16), (16, 17, 19, 18), (18, 19, 21, 20), (20, 21, 23, 22), (22, 23, 25, 24), (24, 25, 27, 26), (26, 27, 29, 28), (28, 29, 31, 30), (30, 31, 33, 32), (32, 33, 35, 34), (34, 35, 37, 36), (36, 37, 39, 38), (38, 39, 41, 40), (40, 41, 43, 42), (42, 43, 45, 44), (44, 45, 47, 46), (46, 47, 49, 48), (48, 49, 51, 50), (50, 51, 53, 52), (52, 53, 55, 54), (54, 55, 57, 56), (56, 57, 59, 58), (58, 59, 61, 60), (13, 11, 133, 134), (60, 61, 63, 62), (62, 63, 1, 0), (28, 30, 79, 78), (78, 79, 111, 110), (46, 48, 88, 87), (2, 4, 66, 65), (20, 22, 75, 74), (38, 40, 84, 83), (56, 58, 93, 92), (12, 14, 71, 70), (30, 32, 80, 79), (48, 50, 89, 88), (4, 6, 67, 66), (22, 24, 76, 75), (40, 42, 85, 84), (58, 60, 94, 93), (14, 16, 72, 71), (32, 34, 81, 80), (50, 52, 90, 89), (6, 8, 68, 67), (24, 26, 77, 76), (42, 44, 86, 85), (60, 62, 95, 94), (16, 18, 73, 72), (34, 36, 82, 81), (52, 54, 91, 90), (8, 10, 69, 68), (26, 28, 78, 77), (44, 46, 87, 86), (0, 2, 65, 64), (62, 0, 64, 95), (18, 20, 74, 73), (36, 38, 83, 82), (54, 56, 92, 91), (10, 12, 70, 69), (96, 97, 98, 99, 100, 101, 102, 103, 104, 105, 106, 107, 108, 109, 110, 111, 112, 113, 114, 115, 116, 117, 118, 119, 120, 121, 122, 123, 124, 125, 126, 127), (65, 66, 98, 97), (92, 93, 125, 124), (79, 80, 112, 111), (66, 67, 99, 98), (93, 94, 126, 125), (80, 81, 113, 112), (67, 68, 100, 99), (94, 95, 127, 126), (81, 82, 114, 113), (68, 69, 101, 100), (95, 64, 96, 127), (82, 83, 115, 114), (69, 70, 102, 101), (83, 84, 116, 115), (70, 71, 103, 102), (84, 85, 117, 116), (71, 72, 104, 103), (85, 86, 118, 117), (72, 73, 105, 104), (86, 87, 119, 118), (73, 74, 106, 105), (87, 88, 120, 119), (74, 75, 107, 106), (88, 89, 121, 120), (75, 76, 108, 107), (89, 90, 122, 121), (76, 77, 109, 108), (90, 91, 123, 122), (77, 78, 110, 109), (64, 65, 97, 96), (91, 92, 124, 123), (128, 129, 159, 158, 157, 156, 155, 154, 153, 152, 151, 150, 149, 148, 147, 146, 145, 144, 143, 142, 141, 140, 139, 138, 137, 136, 135, 134, 133, 132, 131, 130), (31, 29, 142, 143), (49, 47, 151, 152), (5, 3, 128, 130), (23, 21, 138, 139), (41, 39, 147, 148), (59, 57, 156, 157), (15, 13, 134, 135), (33, 31, 143, 144), (51, 49, 152, 153), (7, 5, 130, 131), (25, 23, 139, 140), (43, 41, 148, 149), (61, 59, 157, 158), (17, 15, 135, 136), (35, 33, 144, 145), (53, 51, 153, 154), (9, 7, 131, 132), (27, 25, 140, 141), (45, 43, 149, 150), (63, 61, 158, 159), (19, 17, 136, 137), (37, 35, 145, 146), (55, 53, 154, 155), (11, 9, 132, 133), (29, 27, 141, 142), (47, 45, 150, 151), (3, 1, 129, 128), (1, 63, 159, 129), (21, 19, 137, 138), (39, 37, 146, 147), (57, 55, 155, 156)])
me_cylinder_002.materials.append(mat_material_003)
me_cylinder_002.use_remesh_preserve_volume = False
me_cylinder_002.use_remesh_preserve_attributes = False
me_cylinder_002.use_mirror_vertex_groups = False
me_cylinder_002.update()
me_cube_005 = bpy.data.meshes.new('Cube.005')
me_cube_005.from_pydata([(-1.0, -1.0, -1.0), (-1.0, -1.0, 1.0), (-1.0, 1.0, -1.0), (-1.0, 1.0, 1.0), (1.0, -1.0, -1.0), (1.0, -1.0, 1.0), (1.0, 1.0, -1.0), (1.0, 1.0, 1.0)], [], [(0, 1, 3, 2), (2, 3, 7, 6), (6, 7, 5, 4), (4, 5, 1, 0), (2, 6, 4, 0), (7, 3, 1, 5)])
me_cube_005.use_remesh_preserve_volume = False
me_cube_005.use_remesh_preserve_attributes = False
me_cube_005.use_mirror_vertex_groups = False
me_cube_005.update()
me_cube_004 = bpy.data.meshes.new('Cube.004')
me_cube_004.from_pydata([(-1.0, -0.7446, 0.8349), (-1.0, 0.7367, 0.8349), (0.316, 0.7367, -0.06754), (0.316, -0.7446, -0.06754)], [], [(2, 1, 0, 3)])
me_cube_004.polygons.foreach_set('material_index', [3])
_uv = me_cube_004.uv_layers.new(name='UVMap')
_uv.uv.foreach_set('vector', [0.8122, 0.1469, 0.8039, 0.8621, 0.1782, 0.8458, 0.1888, 0.1331])
me_cube_004.materials.append(mat_material_001)
me_cube_004.materials.append(mat_material_004)
me_cube_004.materials.append(mat_material_005)
me_cube_004.materials.append(mat_material_012)
me_cube_004.use_remesh_preserve_volume = False
me_cube_004.use_remesh_preserve_attributes = False
me_cube_004.use_mirror_vertex_groups = False
me_cube_004.update()
me_cube_003 = bpy.data.meshes.new('Cube.003')
me_cube_003.from_pydata([(-1.0, -0.7446, 0.8349), (-1.0, 0.7367, 0.8349), (0.316, 0.7367, -0.06754), (0.316, -0.7446, -0.06754)], [], [(2, 1, 0, 3)])
me_cube_003.polygons.foreach_set('material_index', [3])
_uv = me_cube_003.uv_layers.new(name='UVMap')
_uv.uv.foreach_set('vector', [0.8122, 0.1469, 0.8039, 0.8621, 0.1782, 0.8458, 0.1888, 0.1331])
me_cube_003.materials.append(mat_material_001)
me_cube_003.materials.append(mat_material_004)
me_cube_003.materials.append(mat_material_005)
me_cube_003.materials.append(mat_material_006)
me_cube_003.use_remesh_preserve_volume = False
me_cube_003.use_remesh_preserve_attributes = False
me_cube_003.use_mirror_vertex_groups = False
me_cube_003.update()
me_cube_002 = bpy.data.meshes.new('Cube.002')
me_cube_002.from_pydata([(-1.0, -1.0, -1.0), (-1.0, -1.0, 1.0), (-1.0, 1.0, -1.0), (-1.0, 1.0, 1.0), (1.0, -1.0, -1.0), (1.0, -1.0, 1.0), (1.0, 1.0, -1.0), (1.0, 1.0, 1.0)], [], [(0, 1, 3, 2), (2, 3, 7, 6), (6, 7, 5, 4), (4, 5, 1, 0), (2, 6, 4, 0), (7, 3, 1, 5)])
me_cube_002.use_remesh_preserve_volume = False
me_cube_002.use_remesh_preserve_attributes = False
me_cube_002.use_mirror_vertex_groups = False
me_cube_002.update()
me_cylinder_001 = bpy.data.meshes.new('Cylinder.001')
me_cylinder_001.from_pydata([(0.0, 1.0, -1.0), (0.0, 1.0, 1.0), (0.1951, 0.9808, -1.0), (0.1951, 0.9808, 1.0), (0.3827, 0.9239, -1.0), (0.3827, 0.9239, 1.0), (0.5556, 0.8315, -1.0), (0.5556, 0.8315, 1.0), (0.7071, 0.7071, -1.0), (0.7071, 0.7071, 1.0), (0.8315, 0.5556, -1.0), (0.8315, 0.5556, 1.0), (0.9239, 0.3827, -1.0), (0.9239, 0.3827, 1.0), (0.9808, 0.1951, -1.0), (0.9808, 0.1951, 1.0), (1.0, 7.55e-08, -1.0), (1.0, 7.55e-08, 1.0), (0.9808, -0.1951, -1.0), (0.9808, -0.1951, 1.0), (0.9239, -0.3827, -1.0), (0.9239, -0.3827, 1.0), (0.8315, -0.5556, -1.0), (0.8315, -0.5556, 1.0), (0.7071, -0.7071, -1.0), (0.7071, -0.7071, 1.0), (0.5556, -0.8315, -1.0), (0.5556, -0.8315, 1.0), (0.3827, -0.9239, -1.0), (0.3827, -0.9239, 1.0), (0.1951, -0.9808, -1.0), (0.1951, -0.9808, 1.0), (-3.258e-07, -1.0, -1.0), (-3.258e-07, -1.0, 1.0), (-0.1951, -0.9808, -1.0), (-0.1951, -0.9808, 1.0), (-0.3827, -0.9239, -1.0), (-0.3827, -0.9239, 1.0), (-0.5556, -0.8315, -1.0), (-0.5556, -0.8315, 1.0), (-0.7071, -0.7071, -1.0), (-0.7071, -0.7071, 1.0), (-0.8315, -0.5556, -1.0), (-0.8315, -0.5556, 1.0), (-0.9239, -0.3827, -1.0), (-0.9239, -0.3827, 1.0), (-0.9808, -0.1951, -1.0), (-0.9808, -0.1951, 1.0), (-1.0, 9.656e-07, -1.0), (-1.0, 9.656e-07, 1.0), (-0.9808, 0.1951, -1.0), (-0.9808, 0.1951, 1.0), (-0.9239, 0.3827, -1.0), (-0.9239, 0.3827, 1.0), (-0.8315, 0.5556, -1.0), (-0.8315, 0.5556, 1.0), (-0.7071, 0.7071, -1.0), (-0.7071, 0.7071, 1.0), (-0.5556, 0.8315, -1.0), (-0.5556, 0.8315, 1.0), (-0.3827, 0.9239, -1.0), (-0.3827, 0.9239, 1.0), (-0.1951, 0.9808, -1.0), (-0.1951, 0.9808, 1.0), (2.565e-08, 0.784, -1.134), (0.1529, 0.7689, -1.134), (0.3, 0.7243, -1.134), (0.4355, 0.6518, -1.134), (0.5543, 0.5543, -1.134), (0.6518, 0.4355, -1.134), (0.7243, 0.3, -1.134), (0.7689, 0.1529, -1.134), (0.784, 1.208e-07, -1.134), (0.7689, -0.1529, -1.134), (0.7243, -0.3, -1.134), (0.6518, -0.4355, -1.134), (0.5543, -0.5543, -1.134), (0.4355, -0.6518, -1.134), (0.3, -0.7243, -1.134), (0.1529, -0.7689, -1.134), (-2.298e-07, -0.784, -1.134), (-0.1529, -0.7689, -1.134), (-0.3, -0.7243, -1.134), (-0.4355, -0.6518, -1.134), (-0.5543, -0.5543, -1.134), (-0.6518, -0.4355, -1.134), (-0.7243, -0.3, -1.134), (-0.7689, -0.1529, -1.134), (-0.784, 8.186e-07, -1.134), (-0.7689, 0.1529, -1.134), (-0.7243, 0.3, -1.134), (-0.6518, 0.4355, -1.134), (-0.5543, 0.5543, -1.134), (-0.4355, 0.6518, -1.134), (-0.3, 0.7243, -1.134), (-0.1529, 0.7689, -1.134), (2.565e-08, 0.784, -1.403), (0.1529, 0.7689, -1.403), (0.3, 0.7243, -1.403), (0.4355, 0.6518, -1.403), (0.5543, 0.5543, -1.403), (0.6518, 0.4355, -1.403), (0.7243, 0.3, -1.403), (0.7689, 0.1529, -1.403), (0.784, 1.208e-07, -1.403), (0.7689, -0.1529, -1.403), (0.7243, -0.3, -1.403), (0.6518, -0.4355, -1.403), (0.5543, -0.5543, -1.403), (0.4355, -0.6518, -1.403), (0.3, -0.7243, -1.403), (0.1529, -0.7689, -1.403), (-2.298e-07, -0.784, -1.403), (-0.1529, -0.7689, -1.403), (-0.3, -0.7243, -1.403), (-0.4355, -0.6518, -1.403), (-0.5543, -0.5543, -1.403), (-0.6518, -0.4355, -1.403), (-0.7243, -0.3, -1.403), (-0.7689, -0.1529, -1.403), (-0.784, 8.186e-07, -1.403), (-0.7689, 0.1529, -1.403), (-0.7243, 0.3, -1.403), (-0.6518, 0.4355, -1.403), (-0.5543, 0.5543, -1.403), (-0.4355, 0.6518, -1.403), (-0.3, 0.7243, -1.403), (-0.1529, 0.7689, -1.403), (0.04789, 0.2407, 1.297), (8.96e-08, 0.2455, 1.297), (0.09393, 0.2268, 1.297), (0.1364, 0.2041, 1.297), (0.1736, 0.1736, 1.297), (0.2041, 0.1364, 1.297), (0.2268, 0.09393, 1.297), (0.2407, 0.04789, 1.297), (0.2455, 2.336e-07, 1.297), (0.2407, -0.04789, 1.297), (0.2268, -0.09393, 1.297), (0.2041, -0.1364, 1.297), (0.1736, -0.1736, 1.297), (0.1364, -0.2041, 1.297), (0.09393, -0.2268, 1.297), (0.04789, -0.2407, 1.297), (9.619e-09, -0.2455, 1.297), (-0.04789, -0.2407, 1.297), (-0.09393, -0.2268, 1.297), (-0.1364, -0.2041, 1.297), (-0.1736, -0.1736, 1.297), (-0.2041, -0.1364, 1.297), (-0.2268, -0.09393, 1.297), (-0.2407, -0.04788, 1.297), (-0.2455, 4.52e-07, 1.297), (-0.2407, 0.04789, 1.297), (-0.2268, 0.09393, 1.297), (-0.2041, 0.1364, 1.297), (-0.1736, 0.1736, 1.297), (-0.1364, 0.2041, 1.297), (-0.09393, 0.2268, 1.297), (-0.04788, 0.2407, 1.297)], [], [(0, 1, 3, 2), (2, 3, 5, 4), (4, 5, 7, 6), (6, 7, 9, 8), (8, 9, 11, 10), (10, 11, 13, 12), (12, 13, 15, 14), (14, 15, 17, 16), (16, 17, 19, 18), (18, 19, 21, 20), (20, 21, 23, 22), (22, 23, 25, 24), (24, 25, 27, 26), (26, 27, 29, 28), (28, 29, 31, 30), (30, 31, 33, 32), (32, 33, 35, 34), (34, 35, 37, 36), (36, 37, 39, 38), (38, 39, 41, 40), (40, 41, 43, 42), (42, 43, 45, 44), (44, 45, 47, 46), (46, 47, 49, 48), (48, 49, 51, 50), (50, 51, 53, 52), (52, 53, 55, 54), (54, 55, 57, 56), (56, 57, 59, 58), (58, 59, 61, 60), (13, 11, 133, 134), (60, 61, 63, 62), (62, 63, 1, 0), (28, 30, 79, 78), (78, 79, 111, 110), (46, 48, 88, 87), (2, 4, 66, 65), (20, 22, 75, 74), (38, 40, 84, 83), (56, 58, 93, 92), (12, 14, 71, 70), (30, 32, 80, 79), (48, 50, 89, 88), (4, 6, 67, 66), (22, 24, 76, 75), (40, 42, 85, 84), (58, 60, 94, 93), (14, 16, 72, 71), (32, 34, 81, 80), (50, 52, 90, 89), (6, 8, 68, 67), (24, 26, 77, 76), (42, 44, 86, 85), (60, 62, 95, 94), (16, 18, 73, 72), (34, 36, 82, 81), (52, 54, 91, 90), (8, 10, 69, 68), (26, 28, 78, 77), (44, 46, 87, 86), (0, 2, 65, 64), (62, 0, 64, 95), (18, 20, 74, 73), (36, 38, 83, 82), (54, 56, 92, 91), (10, 12, 70, 69), (96, 97, 98, 99, 100, 101, 102, 103, 104, 105, 106, 107, 108, 109, 110, 111, 112, 113, 114, 115, 116, 117, 118, 119, 120, 121, 122, 123, 124, 125, 126, 127), (65, 66, 98, 97), (92, 93, 125, 124), (79, 80, 112, 111), (66, 67, 99, 98), (93, 94, 126, 125), (80, 81, 113, 112), (67, 68, 100, 99), (94, 95, 127, 126), (81, 82, 114, 113), (68, 69, 101, 100), (95, 64, 96, 127), (82, 83, 115, 114), (69, 70, 102, 101), (83, 84, 116, 115), (70, 71, 103, 102), (84, 85, 117, 116), (71, 72, 104, 103), (85, 86, 118, 117), (72, 73, 105, 104), (86, 87, 119, 118), (73, 74, 106, 105), (87, 88, 120, 119), (74, 75, 107, 106), (88, 89, 121, 120), (75, 76, 108, 107), (89, 90, 122, 121), (76, 77, 109, 108), (90, 91, 123, 122), (77, 78, 110, 109), (64, 65, 97, 96), (91, 92, 124, 123), (128, 129, 159, 158, 157, 156, 155, 154, 153, 152, 151, 150, 149, 148, 147, 146, 145, 144, 143, 142, 141, 140, 139, 138, 137, 136, 135, 134, 133, 132, 131, 130), (31, 29, 142, 143), (49, 47, 151, 152), (5, 3, 128, 130), (23, 21, 138, 139), (41, 39, 147, 148), (59, 57, 156, 157), (15, 13, 134, 135), (33, 31, 143, 144), (51, 49, 152, 153), (7, 5, 130, 131), (25, 23, 139, 140), (43, 41, 148, 149), (61, 59, 157, 158), (17, 15, 135, 136), (35, 33, 144, 145), (53, 51, 153, 154), (9, 7, 131, 132), (27, 25, 140, 141), (45, 43, 149, 150), (63, 61, 158, 159), (19, 17, 136, 137), (37, 35, 145, 146), (55, 53, 154, 155), (11, 9, 132, 133), (29, 27, 141, 142), (47, 45, 150, 151), (3, 1, 129, 128), (1, 63, 159, 129), (21, 19, 137, 138), (39, 37, 146, 147), (57, 55, 155, 156)])
me_cylinder_001.materials.append(mat_material_003)
me_cylinder_001.use_remesh_preserve_volume = False
me_cylinder_001.use_remesh_preserve_attributes = False
me_cylinder_001.use_mirror_vertex_groups = False
me_cylinder_001.update()
me_cylinder = bpy.data.meshes.new('Cylinder')
me_cylinder.from_pydata([(0.0, 1.0, -1.0), (0.0, 1.0, 1.0), (0.1951, 0.9808, -1.0), (0.1951, 0.9808, 1.0), (0.3827, 0.9239, -1.0), (0.3827, 0.9239, 1.0), (0.5556, 0.8315, -1.0), (0.5556, 0.8315, 1.0), (0.7071, 0.7071, -1.0), (0.7071, 0.7071, 1.0), (0.8315, 0.5556, -1.0), (0.8315, 0.5556, 1.0), (0.9239, 0.3827, -1.0), (0.9239, 0.3827, 1.0), (0.9808, 0.1951, -1.0), (0.9808, 0.1951, 1.0), (1.0, 7.55e-08, -1.0), (1.0, 7.55e-08, 1.0), (0.9808, -0.1951, -1.0), (0.9808, -0.1951, 1.0), (0.9239, -0.3827, -1.0), (0.9239, -0.3827, 1.0), (0.8315, -0.5556, -1.0), (0.8315, -0.5556, 1.0), (0.7071, -0.7071, -1.0), (0.7071, -0.7071, 1.0), (0.5556, -0.8315, -1.0), (0.5556, -0.8315, 1.0), (0.3827, -0.9239, -1.0), (0.3827, -0.9239, 1.0), (0.1951, -0.9808, -1.0), (0.1951, -0.9808, 1.0), (-3.258e-07, -1.0, -1.0), (-3.258e-07, -1.0, 1.0), (-0.1951, -0.9808, -1.0), (-0.1951, -0.9808, 1.0), (-0.3827, -0.9239, -1.0), (-0.3827, -0.9239, 1.0), (-0.5556, -0.8315, -1.0), (-0.5556, -0.8315, 1.0), (-0.7071, -0.7071, -1.0), (-0.7071, -0.7071, 1.0), (-0.8315, -0.5556, -1.0), (-0.8315, -0.5556, 1.0), (-0.9239, -0.3827, -1.0), (-0.9239, -0.3827, 1.0), (-0.9808, -0.1951, -1.0), (-0.9808, -0.1951, 1.0), (-1.0, 9.656e-07, -1.0), (-1.0, 9.656e-07, 1.0), (-0.9808, 0.1951, -1.0), (-0.9808, 0.1951, 1.0), (-0.9239, 0.3827, -1.0), (-0.9239, 0.3827, 1.0), (-0.8315, 0.5556, -1.0), (-0.8315, 0.5556, 1.0), (-0.7071, 0.7071, -1.0), (-0.7071, 0.7071, 1.0), (-0.5556, 0.8315, -1.0), (-0.5556, 0.8315, 1.0), (-0.3827, 0.9239, -1.0), (-0.3827, 0.9239, 1.0), (-0.1951, 0.9808, -1.0), (-0.1951, 0.9808, 1.0), (2.565e-08, 0.784, -1.134), (0.1529, 0.7689, -1.134), (0.3, 0.7243, -1.134), (0.4355, 0.6518, -1.134), (0.5543, 0.5543, -1.134), (0.6518, 0.4355, -1.134), (0.7243, 0.3, -1.134), (0.7689, 0.1529, -1.134), (0.784, 1.208e-07, -1.134), (0.7689, -0.1529, -1.134), (0.7243, -0.3, -1.134), (0.6518, -0.4355, -1.134), (0.5543, -0.5543, -1.134), (0.4355, -0.6518, -1.134), (0.3, -0.7243, -1.134), (0.1529, -0.7689, -1.134), (-2.298e-07, -0.784, -1.134), (-0.1529, -0.7689, -1.134), (-0.3, -0.7243, -1.134), (-0.4355, -0.6518, -1.134), (-0.5543, -0.5543, -1.134), (-0.6518, -0.4355, -1.134), (-0.7243, -0.3, -1.134), (-0.7689, -0.1529, -1.134), (-0.784, 8.186e-07, -1.134), (-0.7689, 0.1529, -1.134), (-0.7243, 0.3, -1.134), (-0.6518, 0.4355, -1.134), (-0.5543, 0.5543, -1.134), (-0.4355, 0.6518, -1.134), (-0.3, 0.7243, -1.134), (-0.1529, 0.7689, -1.134), (2.565e-08, 0.784, -1.403), (0.1529, 0.7689, -1.403), (0.3, 0.7243, -1.403), (0.4355, 0.6518, -1.403), (0.5543, 0.5543, -1.403), (0.6518, 0.4355, -1.403), (0.7243, 0.3, -1.403), (0.7689, 0.1529, -1.403), (0.784, 1.208e-07, -1.403), (0.7689, -0.1529, -1.403), (0.7243, -0.3, -1.403), (0.6518, -0.4355, -1.403), (0.5543, -0.5543, -1.403), (0.4355, -0.6518, -1.403), (0.3, -0.7243, -1.403), (0.1529, -0.7689, -1.403), (-2.298e-07, -0.784, -1.403), (-0.1529, -0.7689, -1.403), (-0.3, -0.7243, -1.403), (-0.4355, -0.6518, -1.403), (-0.5543, -0.5543, -1.403), (-0.6518, -0.4355, -1.403), (-0.7243, -0.3, -1.403), (-0.7689, -0.1529, -1.403), (-0.784, 8.186e-07, -1.403), (-0.7689, 0.1529, -1.403), (-0.7243, 0.3, -1.403), (-0.6518, 0.4355, -1.403), (-0.5543, 0.5543, -1.403), (-0.4355, 0.6518, -1.403), (-0.3, 0.7243, -1.403), (-0.1529, 0.7689, -1.403), (0.04789, 0.2407, 1.297), (8.96e-08, 0.2455, 1.297), (0.09393, 0.2268, 1.297), (0.1364, 0.2041, 1.297), (0.1736, 0.1736, 1.297), (0.2041, 0.1364, 1.297), (0.2268, 0.09393, 1.297), (0.2407, 0.04789, 1.297), (0.2455, 2.336e-07, 1.297), (0.2407, -0.04789, 1.297), (0.2268, -0.09393, 1.297), (0.2041, -0.1364, 1.297), (0.1736, -0.1736, 1.297), (0.1364, -0.2041, 1.297), (0.09393, -0.2268, 1.297), (0.04789, -0.2407, 1.297), (9.619e-09, -0.2455, 1.297), (-0.04789, -0.2407, 1.297), (-0.09393, -0.2268, 1.297), (-0.1364, -0.2041, 1.297), (-0.1736, -0.1736, 1.297), (-0.2041, -0.1364, 1.297), (-0.2268, -0.09393, 1.297), (-0.2407, -0.04788, 1.297), (-0.2455, 4.52e-07, 1.297), (-0.2407, 0.04789, 1.297), (-0.2268, 0.09393, 1.297), (-0.2041, 0.1364, 1.297), (-0.1736, 0.1736, 1.297), (-0.1364, 0.2041, 1.297), (-0.09393, 0.2268, 1.297), (-0.04788, 0.2407, 1.297)], [], [(0, 1, 3, 2), (2, 3, 5, 4), (4, 5, 7, 6), (6, 7, 9, 8), (8, 9, 11, 10), (10, 11, 13, 12), (12, 13, 15, 14), (14, 15, 17, 16), (16, 17, 19, 18), (18, 19, 21, 20), (20, 21, 23, 22), (22, 23, 25, 24), (24, 25, 27, 26), (26, 27, 29, 28), (28, 29, 31, 30), (30, 31, 33, 32), (32, 33, 35, 34), (34, 35, 37, 36), (36, 37, 39, 38), (38, 39, 41, 40), (40, 41, 43, 42), (42, 43, 45, 44), (44, 45, 47, 46), (46, 47, 49, 48), (48, 49, 51, 50), (50, 51, 53, 52), (52, 53, 55, 54), (54, 55, 57, 56), (56, 57, 59, 58), (58, 59, 61, 60), (13, 11, 133, 134), (60, 61, 63, 62), (62, 63, 1, 0), (28, 30, 79, 78), (78, 79, 111, 110), (46, 48, 88, 87), (2, 4, 66, 65), (20, 22, 75, 74), (38, 40, 84, 83), (56, 58, 93, 92), (12, 14, 71, 70), (30, 32, 80, 79), (48, 50, 89, 88), (4, 6, 67, 66), (22, 24, 76, 75), (40, 42, 85, 84), (58, 60, 94, 93), (14, 16, 72, 71), (32, 34, 81, 80), (50, 52, 90, 89), (6, 8, 68, 67), (24, 26, 77, 76), (42, 44, 86, 85), (60, 62, 95, 94), (16, 18, 73, 72), (34, 36, 82, 81), (52, 54, 91, 90), (8, 10, 69, 68), (26, 28, 78, 77), (44, 46, 87, 86), (0, 2, 65, 64), (62, 0, 64, 95), (18, 20, 74, 73), (36, 38, 83, 82), (54, 56, 92, 91), (10, 12, 70, 69), (96, 97, 98, 99, 100, 101, 102, 103, 104, 105, 106, 107, 108, 109, 110, 111, 112, 113, 114, 115, 116, 117, 118, 119, 120, 121, 122, 123, 124, 125, 126, 127), (65, 66, 98, 97), (92, 93, 125, 124), (79, 80, 112, 111), (66, 67, 99, 98), (93, 94, 126, 125), (80, 81, 113, 112), (67, 68, 100, 99), (94, 95, 127, 126), (81, 82, 114, 113), (68, 69, 101, 100), (95, 64, 96, 127), (82, 83, 115, 114), (69, 70, 102, 101), (83, 84, 116, 115), (70, 71, 103, 102), (84, 85, 117, 116), (71, 72, 104, 103), (85, 86, 118, 117), (72, 73, 105, 104), (86, 87, 119, 118), (73, 74, 106, 105), (87, 88, 120, 119), (74, 75, 107, 106), (88, 89, 121, 120), (75, 76, 108, 107), (89, 90, 122, 121), (76, 77, 109, 108), (90, 91, 123, 122), (77, 78, 110, 109), (64, 65, 97, 96), (91, 92, 124, 123), (128, 129, 159, 158, 157, 156, 155, 154, 153, 152, 151, 150, 149, 148, 147, 146, 145, 144, 143, 142, 141, 140, 139, 138, 137, 136, 135, 134, 133, 132, 131, 130), (31, 29, 142, 143), (49, 47, 151, 152), (5, 3, 128, 130), (23, 21, 138, 139), (41, 39, 147, 148), (59, 57, 156, 157), (15, 13, 134, 135), (33, 31, 143, 144), (51, 49, 152, 153), (7, 5, 130, 131), (25, 23, 139, 140), (43, 41, 148, 149), (61, 59, 157, 158), (17, 15, 135, 136), (35, 33, 144, 145), (53, 51, 153, 154), (9, 7, 131, 132), (27, 25, 140, 141), (45, 43, 149, 150), (63, 61, 158, 159), (19, 17, 136, 137), (37, 35, 145, 146), (55, 53, 154, 155), (11, 9, 132, 133), (29, 27, 141, 142), (47, 45, 150, 151), (3, 1, 129, 128), (1, 63, 159, 129), (21, 19, 137, 138), (39, 37, 146, 147), (57, 55, 155, 156)])
me_cylinder.materials.append(mat_material_002)
me_cylinder.use_remesh_preserve_volume = False
me_cylinder.use_remesh_preserve_attributes = False
me_cylinder.use_mirror_vertex_groups = False
me_cylinder.update()
me_cube_001 = bpy.data.meshes.new('Cube.001')
me_cube_001.from_pydata([(-1.0, -1.0, -0.2327), (-1.0, -1.0, 1.0), (-1.0, 1.0, -0.2327), (-1.0, 1.0, 1.0), (1.0, -1.0, -0.2327), (1.0, -1.0, 0.09758), (1.0, 1.0, -0.2327), (1.0, 1.0, 0.09758), (0.316, 1.0, -0.2327), (0.316, 1.0, 0.09758), (0.316, -1.0, -0.2327), (0.316, -1.0, 0.09758), (-1.0, 0.7367, -0.2327), (-1.0, -0.7446, -0.2327), (-1.0, -0.7446, 1.0), (-1.0, 0.7367, 1.0), (1.0, -0.7446, -0.2327), (1.0, 0.7367, -0.2327), (1.0, 0.7367, 0.09758), (1.0, -0.7446, 0.09758), (0.316, 0.7367, 0.09758), (0.316, -0.7446, 0.09758), (0.316, 0.7367, -0.2327), (0.316, -0.7446, -0.2327), (-1.0, -0.7446, 0.8349), (-1.0, 0.7367, 0.8349), (0.316, 0.7367, -0.06754), (0.316, -0.7446, -0.06754), (-1.0, -0.7446, 1.0), (0.316, -0.7446, 0.09758), (-0.04629, 0.7367, 0.09758), (-0.04629, -0.7446, 0.09758), (-0.04629, 0.7367, -0.06754), (-0.04629, -0.7446, -0.06754)], [], [(12, 15, 3, 2), (8, 9, 7, 6), (16, 19, 5, 4), (10, 11, 1, 0), (23, 16, 4, 10), (21, 14, 1, 11), (19, 21, 11, 5), (13, 23, 10, 0), (4, 5, 11, 10), (2, 3, 9, 8), (2, 8, 22, 12), (12, 22, 23, 13), (7, 9, 20, 18), (18, 20, 21, 19), (9, 3, 15, 20), (8, 6, 17, 22), (22, 17, 16, 23), (6, 7, 18, 17), (17, 18, 19, 16), (0, 1, 14, 13), (13, 14, 15, 12), (14, 21, 29, 28), (20, 15, 25, 26), (27, 21, 31, 33), (24, 28, 29, 21, 27), (31, 30, 32, 33), (21, 20, 30, 31), (26, 27, 33, 32), (20, 26, 32, 30)])
me_cube_001.polygons.foreach_set('material_index', [0, 0, 0, 0, 0, 0, 0, 0, 0, 0, 0, 0, 0, 1, 0, 0, 0, 0, 0, 0, 0, 0, 0, 0, 0, 0, 1, 1, 0])
_uv = me_cube_001.uv_layers.new(name='UVMap')
_uv.uv.foreach_set('vector', [0.9242, 0.4468, 0.02646, 0.4163, 0.0, 0.0, 0.6138, 0.3739, 0.0, 0.0, 0.0, 0.0, 0.0, 0.0, 0.0, 0.0, 0.0, 0.0, 0.0, 0.0, 0.0, 0.0, 0.0, 0.0, 0.9869, 0.0056, 0.0042, 0.0112, 0.0126, 0.9855, 0.9812, 0.9862, 0.0, 0.0, 0.0, 0.0, 0.0, 0.0, 0.0, 0.0, 0.0, 0.0, 0.0, 0.0, 0.0, 0.0, 0.0, 0.0, 0.0, 0.0, 0.0, 0.0, 0.0, 0.0, 0.0, 0.0, 0.2512, 0.6451, 0.0, 0.0, 0.0, 0.0, 0.9476, 0.02303, 0.9701, 0.9855, 0.9911, 0.09239, 0.021, 0.08679, 0.021, 0.9855, 0.9708, 0.9787, 0.042, 0.9855, 0.021, 0.008399, 0.9743, 0.0112, 0.6138, 0.3739, 0.0, 0.0, 0.0, 0.0, 0.9242, 0.4468, 0.9788, 0.004448, 0.0168, 0.0028, 0.021, 0.9799, 0.9693, 0.9811, 0.0, 0.0, 0.0, 0.0, 0.0, 0.0, 0.0, 0.0, 0.0, 0.0, 0.0, 0.0, 0.0, 0.0, 0.0, 0.0, 0.0, 0.0, 0.0, 0.0, 0.02646, 0.4163, 0.0, 0.0, 0.0, 0.0, 0.0, 0.0, 0.0, 0.0, 0.0, 0.0, 0.0, 0.0, 0.0, 0.0, 0.0, 0.0, 0.0, 0.0, 0.0, 0.0, 0.0, 0.0, 0.0, 0.0, 0.0, 0.0, 0.0, 0.0, 0.0, 0.0, 0.0, 0.0, 0.0, 0.0, 0.9476, 0.02303, 0.0, 0.0, 0.0, 0.0, 0.2512, 0.6451, 0.2512, 0.6451, 0.9078, 0.6068, 0.9365, 0.9541, 0.0, 1.0, 0.0, 0.0, 0.0, 0.0, 0.0, 0.0, 0.0, 0.0, 0.0, 0.0, 0.02646, 0.4163, 0.8202, 0.3281, 0.0, 0.0, 0.0, 0.0, 0.0, 0.0, 0.0, 0.0, 0.0, 0.0, 0.0, 0.0, 0.0, 0.0, 0.0, 0.0, 0.0, 0.0, 0.0, 0.0, 0.0, 0.0, 0.0, 0.0, 0.0, 0.0, 0.0, 0.0, 0.0, 0.0, 0.0, 0.0, 0.0, 0.0, 0.0, 0.0, 0.0, 0.0, 0.0, 0.0, 0.0, 0.0, 0.0, 0.0, 0.0, 0.0, 0.0, 0.0, 0.0, 0.0, 0.0, 0.0])
me_cube_001.materials.append(mat_material_011)
me_cube_001.materials.append(None)
me_cube_001.materials.append(None)
me_cube_001.materials.append(None)
me_cube_001.use_remesh_preserve_volume = False
me_cube_001.use_remesh_preserve_attributes = False
me_cube_001.use_mirror_vertex_groups = False
me_cube_001.update()

# ---- objects
ob_v_negative_001 = bpy.data.objects.new('V_Negative.001', me_cylinder_005)
ob_v_positive_001 = bpy.data.objects.new('V_Positive.001', me_cylinder_004)
ob_voltmeterbody = bpy.data.objects.new('VoltmeterBody', me_cube_006)
ob_v_positive = bpy.data.objects.new('V_Positive', me_cylinder_003)
ob_v_negative = bpy.data.objects.new('V_Negative', me_cylinder_002)
ob_v_needle = bpy.data.objects.new('V_Needle', me_cube_005)
ob_v_display = bpy.data.objects.new('V_Display', me_cube_004)
ob_a_display = bpy.data.objects.new('A_Display', me_cube_003)
ob_a_needle = bpy.data.objects.new('A_Needle', me_cube_002)
ob_a_ground = bpy.data.objects.new('A_Ground', me_cylinder_001)
ob_a_positive = bpy.data.objects.new('A_Positive', me_cylinder)
ob_ammeterbody = bpy.data.objects.new('AmmeterBody', me_cube_001)
ob_lamp = bpy.data.objects.new('Lamp', light_lamp)
ob_camera = bpy.data.objects.new('Camera', cam_camera)

# ---- transforms, parenting, visibility, modifiers, constraints
ob_v_negative_001.location = (0.6509, 3.228, 0.3177)
ob_v_negative_001.scale = (0.1097, 0.1097, 0.1488)
ob_v_negative_001.lineart.crease_threshold = 0.0
ob_v_positive_001.location = (0.6509, 2.869, 0.3177)
ob_v_positive_001.scale = (0.1097, 0.1097, 0.1488)
ob_v_positive_001.lineart.crease_threshold = 0.0
ob_voltmeterbody.location = (0.0, 3.045, 0.0)
ob_voltmeterbody.lineart.crease_threshold = 0.0
_m = ob_voltmeterbody.modifiers.new('Bevel', 'BEVEL')
_m.width = 5.0
_m.width_pct = 5.0
_m.limit_method = 'NONE'
_m.angle_limit = 0.0
_m.offset_type = 'PERCENT'
_m.profile = 0.4927
_m.spread = 0.0
ob_v_positive.location = (0.6509, 2.494, 0.3177)
ob_v_positive.scale = (0.1097, 0.1097, 0.1488)
ob_v_positive.lineart.crease_threshold = 0.0
ob_v_negative.location = (0.6509, 3.603, 0.3177)
ob_v_negative.scale = (0.1097, 0.1097, 0.1488)
ob_v_negative.lineart.crease_threshold = 0.0
ob_v_needle.location = (-0.3829, 3.022, 0.4908)
ob_v_needle.rotation_euler = (-0.005138, 0.6201, -0.004802)
ob_v_needle.scale = (0.4958, 0.01068, 0.01068)
ob_v_needle.lineart.crease_threshold = 0.0
ob_v_display.location = (0.0, 3.045, 0.0)
ob_v_display.lineart.crease_threshold = 0.0
_m = ob_v_display.modifiers.new('Bevel', 'BEVEL')
_m.width = 0.03
_m.width_pct = 0.03
_m.limit_method = 'NONE'
_m.profile = 1.0
_m.spread = 0.0
ob_a_display.location = (0.0, 0.0, 0.0)
ob_a_display.lineart.crease_threshold = 0.0
_m = ob_a_display.modifiers.new('Bevel', 'BEVEL')
_m.width = 0.03
_m.width_pct = 0.03
_m.limit_method = 'NONE'
_m.profile = 1.0
_m.spread = 0.0
ob_a_needle.location = (-0.3829, -0.02305, 0.4908)
ob_a_needle.rotation_euler = (-0.005138, 0.6201, -0.004802)
ob_a_needle.scale = (0.4958, 0.01068, 0.01068)
ob_a_needle.lineart.crease_threshold = 0.0
ob_a_ground.location = (0.6509, 0.5588, 0.3177)
ob_a_ground.scale = (0.1097, 0.1097, 0.1488)
ob_a_ground.lineart.crease_threshold = 0.0
ob_a_positive.location = (0.6509, -0.5506, 0.3177)
ob_a_positive.scale = (0.1097, 0.1097, 0.1488)
ob_a_positive.lineart.crease_threshold = 0.0
ob_ammeterbody.location = (0.0, 0.0, 0.0)
ob_ammeterbody.lineart.crease_threshold = 0.0
_m = ob_ammeterbody.modifiers.new('Bevel', 'BEVEL')
_m.width = 5.0
_m.width_pct = 5.0
_m.limit_method = 'NONE'
_m.angle_limit = 0.0
_m.offset_type = 'PERCENT'
_m.profile = 0.4927
_m.spread = 0.0
ob_lamp.location = (4.076, 1.005, 5.904)
ob_lamp.rotation_euler = (0.6503, 0.05522, 1.866)
ob_lamp.lock_rotations_4d = False
ob_lamp.empty_display_type = 'ARROWS'
ob_lamp.color = (0.0, 0.0, 0.0, 0.0)
ob_lamp.lineart.crease_threshold = 0.0
ob_camera.location = (7.481, -6.508, 5.344)
ob_camera.rotation_euler = (1.109, 0.0, 0.8149)
ob_camera.lock_rotations_4d = False
ob_camera.empty_display_type = 'ARROWS'
ob_camera.color = (0.0, 0.0, 0.0, 0.0)
ob_camera.display_type = 'WIRE'
ob_camera.lineart.crease_threshold = 0.0

# ---- collection membership
col_collection_1.objects.link(ob_v_negative_001)
col_collection_1.objects.link(ob_v_positive_001)
col_collection_1.objects.link(ob_voltmeterbody)
col_collection_1.objects.link(ob_v_positive)
col_collection_1.objects.link(ob_v_negative)
col_collection_1.objects.link(ob_v_needle)
col_collection_1.objects.link(ob_v_display)
col_collection_1.objects.link(ob_a_display)
col_collection_1.objects.link(ob_a_needle)
col_collection_1.objects.link(ob_a_ground)
col_collection_1.objects.link(ob_a_positive)
col_collection_1.objects.link(ob_ammeterbody)
col_collection_1.objects.link(ob_lamp)
col_collection_1.objects.link(ob_camera)

# ---- scene / render settings (as saved in the file)
scene.camera = ob_camera
scene.frame_start = 1; scene.frame_end = 250; scene.frame_set(54)
scene.render.engine = 'BLENDER_EEVEE_NEXT'
scene.render.resolution_percentage = 50
scene.render.dither_intensity = 0.0
scene.cycles.use_denoising = False
scene.cycles.samples = 128
scene.cycles.sampling_pattern = 'TABULATED_SOBOL'
scene.cycles.use_adaptive_sampling = False
scene.cycles.use_light_tree = False
scene.cycles.blur_glossy = 0.0
scene.cycles.sample_clamp_indirect = 0.0
scene.view_settings.view_transform = 'Standard'
bpy.context.view_layer.update()
